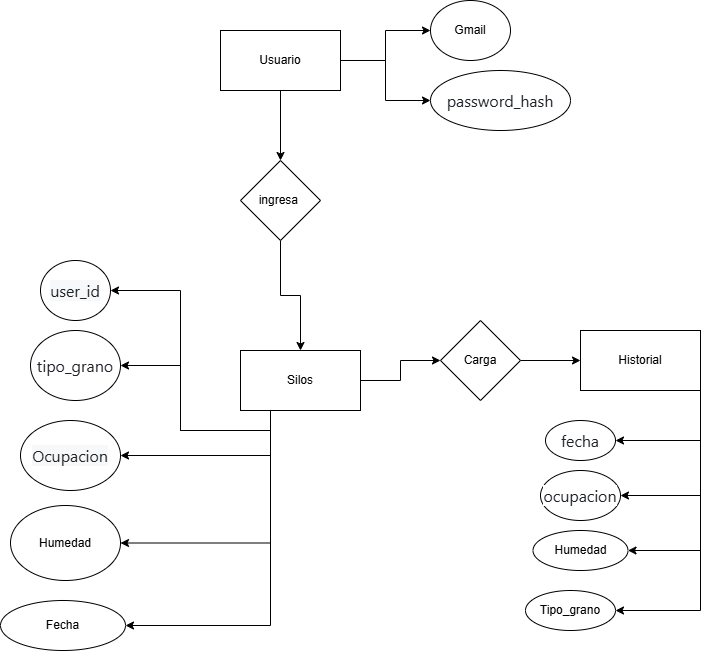

The diagram above was exported from draw.io. Its source (the exported page's mxGraphModel, read from the mxfile embedded in the PNG):
<mxGraphModel dx="969" dy="526" grid="1" gridSize="10" guides="1" tooltips="1" connect="1" arrows="1" fold="1" page="1" pageScale="1" pageWidth="827" pageHeight="1169" math="0" shadow="0">
  <root>
    <mxCell id="0" />
    <mxCell id="1" parent="0" />
    <mxCell id="1rGOeh7DTawq6BSSVbuX-3" value="" style="edgeStyle=orthogonalEdgeStyle;rounded=0;orthogonalLoop=1;jettySize=auto;html=1;" edge="1" parent="1" source="1rGOeh7DTawq6BSSVbuX-1" target="1rGOeh7DTawq6BSSVbuX-2">
      <mxGeometry relative="1" as="geometry" />
    </mxCell>
    <mxCell id="1rGOeh7DTawq6BSSVbuX-13" value="" style="edgeStyle=orthogonalEdgeStyle;rounded=0;orthogonalLoop=1;jettySize=auto;html=1;entryX=0;entryY=0.5;entryDx=0;entryDy=0;" edge="1" parent="1" source="1rGOeh7DTawq6BSSVbuX-1" target="1rGOeh7DTawq6BSSVbuX-14">
      <mxGeometry relative="1" as="geometry">
        <mxPoint x="520" y="20" as="targetPoint" />
      </mxGeometry>
    </mxCell>
    <mxCell id="1rGOeh7DTawq6BSSVbuX-17" style="edgeStyle=orthogonalEdgeStyle;rounded=0;orthogonalLoop=1;jettySize=auto;html=1;entryX=0;entryY=0.5;entryDx=0;entryDy=0;" edge="1" parent="1" source="1rGOeh7DTawq6BSSVbuX-1" target="1rGOeh7DTawq6BSSVbuX-15">
      <mxGeometry relative="1" as="geometry" />
    </mxCell>
    <mxCell id="1rGOeh7DTawq6BSSVbuX-1" value="Usuario" style="rounded=0;whiteSpace=wrap;html=1;" vertex="1" parent="1">
      <mxGeometry x="330" y="30" width="120" height="60" as="geometry" />
    </mxCell>
    <mxCell id="1rGOeh7DTawq6BSSVbuX-5" value="" style="edgeStyle=orthogonalEdgeStyle;rounded=0;orthogonalLoop=1;jettySize=auto;html=1;" edge="1" parent="1" source="1rGOeh7DTawq6BSSVbuX-2" target="1rGOeh7DTawq6BSSVbuX-4">
      <mxGeometry relative="1" as="geometry" />
    </mxCell>
    <mxCell id="1rGOeh7DTawq6BSSVbuX-2" value="ingresa&amp;nbsp;" style="rhombus;whiteSpace=wrap;html=1;rounded=0;" vertex="1" parent="1">
      <mxGeometry x="350" y="160" width="80" height="80" as="geometry" />
    </mxCell>
    <mxCell id="1rGOeh7DTawq6BSSVbuX-7" value="" style="edgeStyle=orthogonalEdgeStyle;rounded=0;orthogonalLoop=1;jettySize=auto;html=1;" edge="1" parent="1" source="1rGOeh7DTawq6BSSVbuX-4" target="1rGOeh7DTawq6BSSVbuX-6">
      <mxGeometry relative="1" as="geometry" />
    </mxCell>
    <mxCell id="1rGOeh7DTawq6BSSVbuX-42" style="edgeStyle=orthogonalEdgeStyle;rounded=0;orthogonalLoop=1;jettySize=auto;html=1;exitX=0.25;exitY=1;exitDx=0;exitDy=0;entryX=1;entryY=0.5;entryDx=0;entryDy=0;" edge="1" parent="1" source="1rGOeh7DTawq6BSSVbuX-4" target="1rGOeh7DTawq6BSSVbuX-39">
      <mxGeometry relative="1" as="geometry" />
    </mxCell>
    <mxCell id="1rGOeh7DTawq6BSSVbuX-52" style="edgeStyle=orthogonalEdgeStyle;rounded=0;orthogonalLoop=1;jettySize=auto;html=1;exitX=0.25;exitY=1;exitDx=0;exitDy=0;entryX=1;entryY=0.5;entryDx=0;entryDy=0;" edge="1" parent="1" source="1rGOeh7DTawq6BSSVbuX-4" target="1rGOeh7DTawq6BSSVbuX-51">
      <mxGeometry relative="1" as="geometry" />
    </mxCell>
    <mxCell id="1rGOeh7DTawq6BSSVbuX-53" style="edgeStyle=orthogonalEdgeStyle;rounded=0;orthogonalLoop=1;jettySize=auto;html=1;exitX=0.25;exitY=1;exitDx=0;exitDy=0;entryX=1;entryY=0.5;entryDx=0;entryDy=0;" edge="1" parent="1" source="1rGOeh7DTawq6BSSVbuX-4" target="1rGOeh7DTawq6BSSVbuX-20">
      <mxGeometry relative="1" as="geometry" />
    </mxCell>
    <mxCell id="1rGOeh7DTawq6BSSVbuX-54" style="edgeStyle=orthogonalEdgeStyle;rounded=0;orthogonalLoop=1;jettySize=auto;html=1;exitX=0.25;exitY=1;exitDx=0;exitDy=0;entryX=1;entryY=0.5;entryDx=0;entryDy=0;" edge="1" parent="1" source="1rGOeh7DTawq6BSSVbuX-4" target="1rGOeh7DTawq6BSSVbuX-19">
      <mxGeometry relative="1" as="geometry" />
    </mxCell>
    <mxCell id="1rGOeh7DTawq6BSSVbuX-55" style="edgeStyle=orthogonalEdgeStyle;rounded=0;orthogonalLoop=1;jettySize=auto;html=1;exitX=0.25;exitY=1;exitDx=0;exitDy=0;entryX=1;entryY=0.5;entryDx=0;entryDy=0;" edge="1" parent="1" source="1rGOeh7DTawq6BSSVbuX-4" target="1rGOeh7DTawq6BSSVbuX-18">
      <mxGeometry relative="1" as="geometry">
        <Array as="points">
          <mxPoint x="380" y="430" />
          <mxPoint x="290" y="430" />
          <mxPoint x="290" y="290" />
        </Array>
      </mxGeometry>
    </mxCell>
    <mxCell id="1rGOeh7DTawq6BSSVbuX-4" value="Silos" style="whiteSpace=wrap;html=1;rounded=0;" vertex="1" parent="1">
      <mxGeometry x="350" y="350" width="120" height="60" as="geometry" />
    </mxCell>
    <mxCell id="1rGOeh7DTawq6BSSVbuX-9" value="" style="edgeStyle=orthogonalEdgeStyle;rounded=0;orthogonalLoop=1;jettySize=auto;html=1;" edge="1" parent="1" source="1rGOeh7DTawq6BSSVbuX-6" target="1rGOeh7DTawq6BSSVbuX-8">
      <mxGeometry relative="1" as="geometry" />
    </mxCell>
    <mxCell id="1rGOeh7DTawq6BSSVbuX-6" value="Carga" style="rhombus;whiteSpace=wrap;html=1;rounded=0;" vertex="1" parent="1">
      <mxGeometry x="550" y="320" width="80" height="80" as="geometry" />
    </mxCell>
    <mxCell id="1rGOeh7DTawq6BSSVbuX-46" style="edgeStyle=orthogonalEdgeStyle;rounded=0;orthogonalLoop=1;jettySize=auto;html=1;exitX=1;exitY=1;exitDx=0;exitDy=0;entryX=1;entryY=0.5;entryDx=0;entryDy=0;" edge="1" parent="1" source="1rGOeh7DTawq6BSSVbuX-8" target="1rGOeh7DTawq6BSSVbuX-45">
      <mxGeometry relative="1" as="geometry">
        <Array as="points">
          <mxPoint x="810" y="550" />
        </Array>
      </mxGeometry>
    </mxCell>
    <mxCell id="1rGOeh7DTawq6BSSVbuX-48" style="edgeStyle=orthogonalEdgeStyle;rounded=0;orthogonalLoop=1;jettySize=auto;html=1;exitX=1;exitY=1;exitDx=0;exitDy=0;entryX=1;entryY=0.5;entryDx=0;entryDy=0;" edge="1" parent="1" source="1rGOeh7DTawq6BSSVbuX-8" target="1rGOeh7DTawq6BSSVbuX-47">
      <mxGeometry relative="1" as="geometry" />
    </mxCell>
    <mxCell id="1rGOeh7DTawq6BSSVbuX-49" style="edgeStyle=orthogonalEdgeStyle;rounded=0;orthogonalLoop=1;jettySize=auto;html=1;exitX=1;exitY=1;exitDx=0;exitDy=0;entryX=1;entryY=0.5;entryDx=0;entryDy=0;" edge="1" parent="1" source="1rGOeh7DTawq6BSSVbuX-8" target="1rGOeh7DTawq6BSSVbuX-24">
      <mxGeometry relative="1" as="geometry" />
    </mxCell>
    <mxCell id="1rGOeh7DTawq6BSSVbuX-50" style="edgeStyle=orthogonalEdgeStyle;rounded=0;orthogonalLoop=1;jettySize=auto;html=1;exitX=1;exitY=1;exitDx=0;exitDy=0;entryX=1;entryY=0.5;entryDx=0;entryDy=0;" edge="1" parent="1" source="1rGOeh7DTawq6BSSVbuX-8" target="1rGOeh7DTawq6BSSVbuX-23">
      <mxGeometry relative="1" as="geometry" />
    </mxCell>
    <mxCell id="1rGOeh7DTawq6BSSVbuX-8" value="Historial" style="whiteSpace=wrap;html=1;rounded=0;" vertex="1" parent="1">
      <mxGeometry x="690" y="330" width="120" height="60" as="geometry" />
    </mxCell>
    <mxCell id="1rGOeh7DTawq6BSSVbuX-14" value="&lt;span style=&quot;color: rgb(31, 35, 40); font-family: -apple-system, BlinkMacSystemFont, &amp;quot;Segoe UI&amp;quot;, &amp;quot;Noto Sans&amp;quot;, Helvetica, Arial, sans-serif, &amp;quot;Apple Color Emoji&amp;quot;, &amp;quot;Segoe UI Emoji&amp;quot;; font-size: 16px; text-align: start; background-color: rgb(255, 255, 255);&quot;&gt;password_hash&lt;/span&gt;" style="ellipse;whiteSpace=wrap;html=1;" vertex="1" parent="1">
      <mxGeometry x="540" y="70" width="140" height="60" as="geometry" />
    </mxCell>
    <mxCell id="1rGOeh7DTawq6BSSVbuX-15" value="Gmail" style="ellipse;whiteSpace=wrap;html=1;" vertex="1" parent="1">
      <mxGeometry x="540" width="80" height="60" as="geometry" />
    </mxCell>
    <mxCell id="1rGOeh7DTawq6BSSVbuX-18" value="&lt;span style=&quot;color: rgb(31, 35, 40); font-family: -apple-system, BlinkMacSystemFont, &amp;quot;Segoe UI&amp;quot;, &amp;quot;Noto Sans&amp;quot;, Helvetica, Arial, sans-serif, &amp;quot;Apple Color Emoji&amp;quot;, &amp;quot;Segoe UI Emoji&amp;quot;; font-size: 16px; text-align: start; background-color: rgb(246, 248, 250);&quot;&gt;user_id&lt;/span&gt;" style="ellipse;whiteSpace=wrap;html=1;" vertex="1" parent="1">
      <mxGeometry x="150" y="260" width="70" height="60" as="geometry" />
    </mxCell>
    <mxCell id="1rGOeh7DTawq6BSSVbuX-19" value="&lt;span style=&quot;color: rgb(31, 35, 40); font-family: -apple-system, BlinkMacSystemFont, &amp;quot;Segoe UI&amp;quot;, &amp;quot;Noto Sans&amp;quot;, Helvetica, Arial, sans-serif, &amp;quot;Apple Color Emoji&amp;quot;, &amp;quot;Segoe UI Emoji&amp;quot;; font-size: 16px; text-align: start; background-color: rgb(255, 255, 255);&quot;&gt;tipo_grano&lt;/span&gt;" style="ellipse;whiteSpace=wrap;html=1;" vertex="1" parent="1">
      <mxGeometry x="140" y="330" width="90" height="70" as="geometry" />
    </mxCell>
    <mxCell id="1rGOeh7DTawq6BSSVbuX-20" value="&lt;span style=&quot;color: rgb(31, 35, 40); font-family: -apple-system, BlinkMacSystemFont, &amp;quot;Segoe UI&amp;quot;, &amp;quot;Noto Sans&amp;quot;, Helvetica, Arial, sans-serif, &amp;quot;Apple Color Emoji&amp;quot;, &amp;quot;Segoe UI Emoji&amp;quot;; font-size: 16px; text-align: start; background-color: rgb(246, 248, 250);&quot;&gt;Ocupacion&lt;/span&gt;" style="ellipse;whiteSpace=wrap;html=1;" vertex="1" parent="1">
      <mxGeometry x="130" y="420" width="100" height="70" as="geometry" />
    </mxCell>
    <mxCell id="1rGOeh7DTawq6BSSVbuX-23" value="&lt;span style=&quot;color: rgb(31, 35, 40); font-family: -apple-system, BlinkMacSystemFont, &amp;quot;Segoe UI&amp;quot;, &amp;quot;Noto Sans&amp;quot;, Helvetica, Arial, sans-serif, &amp;quot;Apple Color Emoji&amp;quot;, &amp;quot;Segoe UI Emoji&amp;quot;; font-size: 16px; text-align: start; background-color: rgb(255, 255, 255);&quot;&gt;fecha&lt;/span&gt;" style="ellipse;whiteSpace=wrap;html=1;" vertex="1" parent="1">
      <mxGeometry x="655" y="420" width="70" height="40" as="geometry" />
    </mxCell>
    <mxCell id="1rGOeh7DTawq6BSSVbuX-24" value="&lt;span style=&quot;color: rgb(31, 35, 40); font-family: -apple-system, BlinkMacSystemFont, &amp;quot;Segoe UI&amp;quot;, &amp;quot;Noto Sans&amp;quot;, Helvetica, Arial, sans-serif, &amp;quot;Apple Color Emoji&amp;quot;, &amp;quot;Segoe UI Emoji&amp;quot;; font-size: 16px; text-align: start; background-color: rgb(255, 255, 255);&quot;&gt;ocupacion&lt;/span&gt;" style="ellipse;whiteSpace=wrap;html=1;" vertex="1" parent="1">
      <mxGeometry x="650" y="470" width="80" height="50" as="geometry" />
    </mxCell>
    <mxCell id="1rGOeh7DTawq6BSSVbuX-39" value="Humedad" style="ellipse;whiteSpace=wrap;html=1;" vertex="1" parent="1">
      <mxGeometry x="120" y="505" width="110" height="75" as="geometry" />
    </mxCell>
    <mxCell id="1rGOeh7DTawq6BSSVbuX-45" value="Humedad" style="ellipse;whiteSpace=wrap;html=1;" vertex="1" parent="1">
      <mxGeometry x="642.5" y="530" width="95" height="40" as="geometry" />
    </mxCell>
    <mxCell id="1rGOeh7DTawq6BSSVbuX-47" value="Tipo_grano" style="ellipse;whiteSpace=wrap;html=1;" vertex="1" parent="1">
      <mxGeometry x="635" y="590" width="90" height="40" as="geometry" />
    </mxCell>
    <mxCell id="1rGOeh7DTawq6BSSVbuX-51" value="Fecha" style="ellipse;whiteSpace=wrap;html=1;" vertex="1" parent="1">
      <mxGeometry x="110" y="600" width="125" height="50" as="geometry" />
    </mxCell>
  </root>
</mxGraphModel>